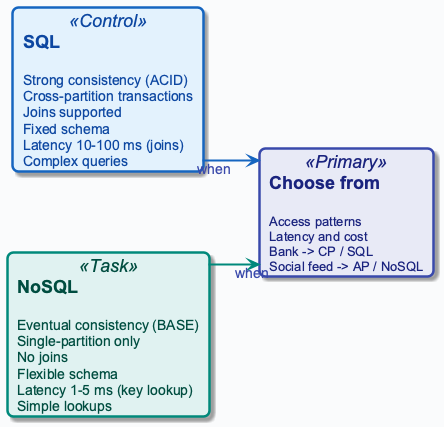

The diagram above was rendered by PlantUML. Its source (embedded in the PNG):
@startuml
!include ../_template_styles.puml
' SQL vs NoSQL - Engineering choice
left to right direction

card "**SQL**\n\n<size:14>Strong consistency (ACID)</size>\n<size:14>Cross-partition transactions</size>\n<size:14>Joins supported</size>\n<size:14>Fixed schema</size>\n<size:14>Latency 10-100 ms (joins)</size>\n<size:14>Complex queries</size>" as SQL <<Control>>

card "**NoSQL**\n\n<size:14>Eventual consistency (BASE)</size>\n<size:14>Single-partition only</size>\n<size:14>No joins</size>\n<size:14>Flexible schema</size>\n<size:14>Latency 1-5 ms (key lookup)</size>\n<size:14>Simple lookups</size>" as NOSQL <<Task>>

card "**Choose from**\n\n<size:13>Access patterns</size>\n<size:13>Latency and cost</size>\n<size:13>Bank -> CP / SQL</size>\n<size:13>Social feed -> AP / NoSQL</size>" as CHOICE <<Primary>>

SQL -down[#1565C0,thickness=2]-> CHOICE : <color:#3949AB>when</color>
NOSQL -down[#00897B,thickness=2]-> CHOICE : <color:#3949AB>when</color>

@enduml